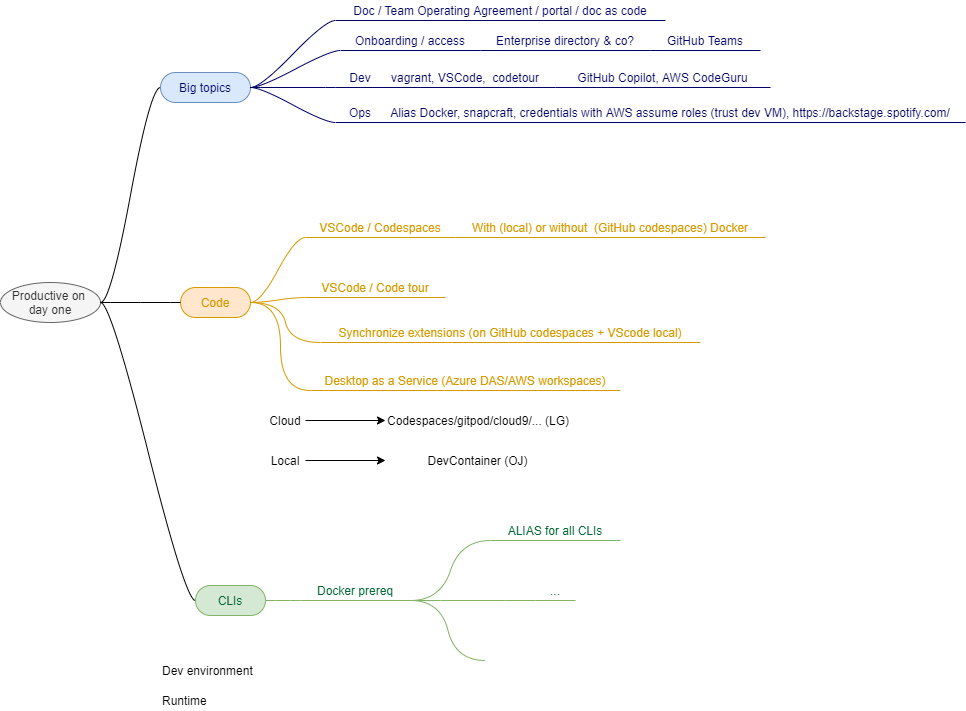

The diagram above was exported from draw.io. Its source (the exported page's mxGraphModel, read from the mxfile embedded in the PNG):
<mxGraphModel dx="1074" dy="1646" grid="1" gridSize="10" guides="1" tooltips="1" connect="1" arrows="1" fold="1" page="1" pageScale="1" pageWidth="850" pageHeight="1100" math="0" shadow="0">
  <root>
    <mxCell id="0" />
    <mxCell id="1" parent="0" />
    <mxCell id="6b2df6da06c5d395-1" value="Productive on &lt;br&gt;day one" style="ellipse;whiteSpace=wrap;html=1;align=center;container=1;recursiveResize=0;treeFolding=1;fillColor=#f5f5f5;strokeColor=#666666;fontColor=#333333;" parent="1" vertex="1">
      <mxGeometry x="20" y="262" width="100" height="40" as="geometry" />
    </mxCell>
    <mxCell id="6b2df6da06c5d395-4" value="Big topics" style="whiteSpace=wrap;html=1;rounded=1;arcSize=50;align=center;verticalAlign=middle;container=1;recursiveResize=0;strokeWidth=1;autosize=1;spacing=4;treeFolding=1;fillColor=#dae8fc;strokeColor=#6c8ebf;fontColor=#000066;" parent="1" vertex="1">
      <mxGeometry x="180" y="52" width="90" height="30" as="geometry" />
    </mxCell>
    <mxCell id="6b2df6da06c5d395-5" value="" style="edgeStyle=entityRelationEdgeStyle;startArrow=none;endArrow=none;segment=10;curved=1;entryX=0;entryY=0.5;entryDx=0;entryDy=0;" parent="1" source="6b2df6da06c5d395-1" target="6b2df6da06c5d395-4" edge="1">
      <mxGeometry relative="1" as="geometry">
        <mxPoint x="40.5" y="149.5" as="sourcePoint" />
      </mxGeometry>
    </mxCell>
    <mxCell id="6b2df6da06c5d395-6" value="Onboarding / access" style="whiteSpace=wrap;html=1;shape=partialRectangle;top=0;left=0;bottom=1;right=0;points=[[0,1],[1,1]];strokeColor=#000066;fillColor=none;align=center;verticalAlign=bottom;routingCenterY=0.5;snapToPoint=1;container=1;recursiveResize=0;autosize=1;treeFolding=1;fontColor=#000066;direction=east;portConstraint=none;portConstraintRotation=0;" parent="1" vertex="1">
      <mxGeometry x="360" y="10" width="140" height="20" as="geometry" />
    </mxCell>
    <mxCell id="6b2df6da06c5d395-7" value="" style="edgeStyle=entityRelationEdgeStyle;startArrow=none;endArrow=none;segment=10;curved=1;strokeColor=#000066;fontColor=#000066;anchorPointDirection=1;sourcePortConstraint=east;" parent="1" source="6b2df6da06c5d395-4" target="6b2df6da06c5d395-6" edge="1">
      <mxGeometry relative="1" as="geometry">
        <mxPoint x="-295" y="-139" as="sourcePoint" />
      </mxGeometry>
    </mxCell>
    <mxCell id="6b2df6da06c5d395-14" value="Dev" style="whiteSpace=wrap;html=1;shape=partialRectangle;top=0;left=0;bottom=1;right=0;points=[[0,1],[1,1]];strokeColor=#000066;fillColor=none;align=center;verticalAlign=bottom;routingCenterY=0.5;snapToPoint=1;container=1;recursiveResize=0;autosize=1;treeFolding=1;fontColor=#000066;" parent="1" vertex="1">
      <mxGeometry x="355" y="47" width="50" height="20" as="geometry" />
    </mxCell>
    <mxCell id="6b2df6da06c5d395-15" value="" style="edgeStyle=entityRelationEdgeStyle;startArrow=none;endArrow=none;segment=10;curved=1;strokeColor=#000066;fontColor=#000066;" parent="1" source="6b2df6da06c5d395-4" target="6b2df6da06c5d395-14" edge="1">
      <mxGeometry relative="1" as="geometry">
        <mxPoint x="-265" y="-99" as="sourcePoint" />
      </mxGeometry>
    </mxCell>
    <mxCell id="6b2df6da06c5d395-16" value="Ops" style="whiteSpace=wrap;html=1;shape=partialRectangle;top=0;left=0;bottom=1;right=0;points=[[0,1],[1,1]];strokeColor=#000066;fillColor=none;align=center;verticalAlign=bottom;routingCenterY=0.5;snapToPoint=1;container=1;recursiveResize=0;autosize=1;treeFolding=1;fontColor=#000066;" parent="1" vertex="1">
      <mxGeometry x="355" y="82" width="50" height="20" as="geometry" />
    </mxCell>
    <mxCell id="6b2df6da06c5d395-17" value="" style="edgeStyle=entityRelationEdgeStyle;startArrow=none;endArrow=none;segment=10;curved=1;strokeColor=#000066;fontColor=#000066;" parent="1" source="6b2df6da06c5d395-4" target="6b2df6da06c5d395-16" edge="1">
      <mxGeometry relative="1" as="geometry">
        <mxPoint x="-585" y="21" as="sourcePoint" />
      </mxGeometry>
    </mxCell>
    <mxCell id="6b2df6da06c5d395-18" value="Doc / Team Operating Agreement / portal / doc as code" style="whiteSpace=wrap;html=1;shape=partialRectangle;top=0;left=0;bottom=1;right=0;points=[[0,1],[1,1]];strokeColor=#000066;fillColor=none;align=center;verticalAlign=bottom;routingCenterY=0.5;snapToPoint=1;container=1;recursiveResize=0;autosize=1;treeFolding=1;fontColor=#000066;" parent="1" vertex="1">
      <mxGeometry x="355" y="-20" width="330" height="20" as="geometry" />
    </mxCell>
    <mxCell id="6b2df6da06c5d395-19" value="" style="edgeStyle=entityRelationEdgeStyle;startArrow=none;endArrow=none;segment=10;curved=1;strokeColor=#000066;fontColor=#000066;" parent="1" source="6b2df6da06c5d395-4" target="6b2df6da06c5d395-18" edge="1">
      <mxGeometry relative="1" as="geometry">
        <mxPoint x="-315" y="-9" as="sourcePoint" />
      </mxGeometry>
    </mxCell>
    <mxCell id="18" style="edgeStyle=entityRelationEdgeStyle;curved=1;orthogonalLoop=1;jettySize=auto;html=1;endArrow=none;strokeColor=#D79B00;fontColor=#D79B00;entryX=0;entryY=1;entryDx=0;entryDy=0;" parent="1" source="6b2df6da06c5d395-22" target="39" edge="1">
      <mxGeometry relative="1" as="geometry">
        <mxPoint x="140" y="265" as="sourcePoint" />
        <mxPoint x="355" y="322" as="targetPoint" />
      </mxGeometry>
    </mxCell>
    <mxCell id="6b2df6da06c5d395-22" value="Code" style="whiteSpace=wrap;html=1;rounded=1;arcSize=50;align=center;verticalAlign=middle;container=1;recursiveResize=0;strokeWidth=1;autosize=1;spacing=4;treeFolding=1;fillColor=#ffe6cc;strokeColor=#D79B00;fontColor=#D79B00;" parent="1" vertex="1">
      <mxGeometry x="200" y="267" width="70" height="30" as="geometry" />
    </mxCell>
    <mxCell id="6b2df6da06c5d395-23" value="" style="edgeStyle=entityRelationEdgeStyle;startArrow=none;endArrow=none;segment=10;curved=1;" parent="1" source="6b2df6da06c5d395-1" target="6b2df6da06c5d395-22" edge="1">
      <mxGeometry relative="1" as="geometry">
        <mxPoint x="-129.5" y="269.5" as="sourcePoint" />
      </mxGeometry>
    </mxCell>
    <mxCell id="6b2df6da06c5d395-24" value="VSCode / Codespaces" style="whiteSpace=wrap;html=1;shape=partialRectangle;top=0;left=0;bottom=1;right=0;points=[[0,1],[1,1]];strokeColor=#D79B00;fillColor=none;align=center;verticalAlign=bottom;routingCenterY=0.5;snapToPoint=1;container=1;recursiveResize=0;autosize=1;treeFolding=1;fontColor=#D79B00;" parent="1" vertex="1">
      <mxGeometry x="325" y="197" width="150" height="20" as="geometry" />
    </mxCell>
    <mxCell id="6b2df6da06c5d395-25" value="" style="edgeStyle=entityRelationEdgeStyle;startArrow=none;endArrow=none;segment=10;curved=1;strokeColor=#D79B00;fontColor=#D79B00;" parent="1" source="6b2df6da06c5d395-22" target="6b2df6da06c5d395-24" edge="1">
      <mxGeometry relative="1" as="geometry">
        <mxPoint x="-374.5" y="119.5" as="sourcePoint" />
      </mxGeometry>
    </mxCell>
    <mxCell id="6b2df6da06c5d395-26" value="VSCode / Code tour" style="whiteSpace=wrap;html=1;shape=partialRectangle;top=0;left=0;bottom=1;right=0;points=[[0,1],[1,1]];strokeColor=#D79B00;fillColor=none;align=center;verticalAlign=bottom;routingCenterY=0.5;snapToPoint=1;container=1;recursiveResize=0;autosize=1;treeFolding=1;fontColor=#D79B00;" parent="1" vertex="1">
      <mxGeometry x="325" y="257" width="140" height="20" as="geometry" />
    </mxCell>
    <mxCell id="6b2df6da06c5d395-27" value="" style="edgeStyle=entityRelationEdgeStyle;startArrow=none;endArrow=none;segment=10;curved=1;strokeColor=#D79B00;fontColor=#D79B00;" parent="1" source="6b2df6da06c5d395-22" target="6b2df6da06c5d395-26" edge="1">
      <mxGeometry relative="1" as="geometry">
        <mxPoint x="-374.5" y="159.5" as="sourcePoint" />
      </mxGeometry>
    </mxCell>
    <mxCell id="6b2df6da06c5d395-2" value="CLIs" style="whiteSpace=wrap;html=1;rounded=1;arcSize=50;align=center;verticalAlign=middle;container=1;recursiveResize=0;strokeWidth=1;autosize=1;spacing=4;treeFolding=1;fillColor=#d5e8d4;strokeColor=#82b366;fontColor=#006633;" parent="1" vertex="1">
      <mxGeometry x="215" y="565" width="70" height="30" as="geometry" />
    </mxCell>
    <mxCell id="6b2df6da06c5d395-3" value="" style="edgeStyle=entityRelationEdgeStyle;startArrow=none;endArrow=none;segment=10;curved=1;strokeColor=#000000;fontColor=#006633;entryX=0;entryY=0.5;entryDx=0;entryDy=0;" parent="1" source="6b2df6da06c5d395-1" target="6b2df6da06c5d395-2" edge="1">
      <mxGeometry relative="1" as="geometry">
        <mxPoint x="130.5" y="51.5" as="sourcePoint" />
      </mxGeometry>
    </mxCell>
    <mxCell id="22" value="" style="edgeStyle=entityRelationEdgeStyle;curved=1;orthogonalLoop=1;jettySize=auto;html=1;endArrow=none;strokeColor=#82b366;fontColor=#006633;fillColor=#d5e8d4;" parent="1" source="6b2df6da06c5d395-10" target="21" edge="1">
      <mxGeometry relative="1" as="geometry" />
    </mxCell>
    <mxCell id="31" style="edgeStyle=entityRelationEdgeStyle;curved=1;orthogonalLoop=1;jettySize=auto;html=1;exitX=1;exitY=1;exitDx=0;exitDy=0;endArrow=none;strokeColor=#82b366;fontColor=#006633;fillColor=#d5e8d4;" parent="1" source="6b2df6da06c5d395-10" target="30" edge="1">
      <mxGeometry relative="1" as="geometry" />
    </mxCell>
    <mxCell id="6b2df6da06c5d395-10" value="Docker prereq" style="whiteSpace=wrap;html=1;shape=partialRectangle;top=0;left=0;bottom=1;right=0;points=[[0,1],[1,1]];strokeColor=#82b366;fillColor=none;align=center;verticalAlign=bottom;routingCenterY=0.5;snapToPoint=1;container=1;recursiveResize=0;autosize=1;treeFolding=1;fontColor=#006633;direction=east;portConstraint=none;" parent="1" vertex="1">
      <mxGeometry x="320" y="560" width="110" height="20" as="geometry" />
    </mxCell>
    <mxCell id="6b2df6da06c5d395-11" value="" style="edgeStyle=entityRelationEdgeStyle;startArrow=none;endArrow=none;segment=10;curved=1;strokeColor=#82b366;fontColor=#006633;fillColor=#d5e8d4;" parent="1" source="6b2df6da06c5d395-2" target="6b2df6da06c5d395-10" edge="1">
      <mxGeometry relative="1" as="geometry">
        <mxPoint x="-960" y="399" as="sourcePoint" />
      </mxGeometry>
    </mxCell>
    <mxCell id="21" value="ALIAS for all CLIs" style="whiteSpace=wrap;html=1;shape=partialRectangle;top=0;left=0;bottom=1;right=0;points=[[0,1],[1,1]];strokeColor=#82b366;fillColor=none;align=center;verticalAlign=bottom;routingCenterY=0.5;snapToPoint=1;container=1;recursiveResize=0;autosize=1;treeFolding=1;fontColor=#006633;direction=east;portConstraint=none;" parent="1" vertex="1">
      <mxGeometry x="510" y="500" width="130" height="20" as="geometry" />
    </mxCell>
    <mxCell id="30" value="..." style="whiteSpace=wrap;html=1;shape=partialRectangle;top=0;left=0;bottom=1;right=0;points=[[0,1],[1,1]];strokeColor=#82b366;fillColor=none;align=center;verticalAlign=bottom;routingCenterY=0.5;snapToPoint=1;container=1;recursiveResize=0;autosize=1;treeFolding=1;fontColor=#006633;direction=east;portConstraint=none;" parent="1" vertex="1">
      <mxGeometry x="555" y="560" width="40" height="20" as="geometry" />
    </mxCell>
    <mxCell id="36" style="edgeStyle=entityRelationEdgeStyle;curved=1;orthogonalLoop=1;jettySize=auto;html=1;exitX=1;exitY=1;exitDx=0;exitDy=0;endArrow=none;strokeColor=#82b366;fontColor=#006633;fillColor=#d5e8d4;entryX=0;entryY=1;entryDx=0;entryDy=0;" parent="1" source="6b2df6da06c5d395-10" edge="1">
      <mxGeometry relative="1" as="geometry">
        <mxPoint x="440" y="625" as="sourcePoint" />
        <mxPoint x="505" y="640" as="targetPoint" />
      </mxGeometry>
    </mxCell>
    <mxCell id="39" value="Synchronize extensions (on GitHub codespaces + VScode local)" style="whiteSpace=wrap;html=1;shape=partialRectangle;top=0;left=0;bottom=1;right=0;points=[[0,1],[1,1]];strokeColor=#D79B00;fillColor=none;align=center;verticalAlign=bottom;routingCenterY=0.5;snapToPoint=1;container=1;recursiveResize=0;autosize=1;treeFolding=1;fontColor=#D79B00;" parent="1" vertex="1">
      <mxGeometry x="340" y="302" width="380" height="20" as="geometry" />
    </mxCell>
    <mxCell id="40" value="With (local) or without&amp;nbsp; (GitHub codespaces) Docker" style="whiteSpace=wrap;html=1;shape=partialRectangle;top=0;left=0;bottom=1;right=0;points=[[0,1],[1,1]];strokeColor=#D79B00;fillColor=none;align=center;verticalAlign=bottom;routingCenterY=0.5;snapToPoint=1;container=1;recursiveResize=0;autosize=1;treeFolding=1;fontColor=#D79B00;" parent="1" vertex="1">
      <mxGeometry x="475" y="197" width="310" height="20" as="geometry" />
    </mxCell>
    <mxCell id="41" value="Enterprise directory &amp;amp; co?" style="whiteSpace=wrap;html=1;shape=partialRectangle;top=0;left=0;bottom=1;right=0;points=[[0,1],[1,1]];strokeColor=#000066;fillColor=none;align=center;verticalAlign=bottom;routingCenterY=0.5;snapToPoint=1;container=1;recursiveResize=0;autosize=1;treeFolding=1;fontColor=#000066;direction=east;portConstraint=none;portConstraintRotation=0;" parent="1" vertex="1">
      <mxGeometry x="500" y="10" width="170" height="20" as="geometry" />
    </mxCell>
    <mxCell id="43" value="GitHub Teams" style="whiteSpace=wrap;html=1;shape=partialRectangle;top=0;left=0;bottom=1;right=0;points=[[0,1],[1,1]];strokeColor=#000066;fillColor=none;align=center;verticalAlign=bottom;routingCenterY=0.5;snapToPoint=1;container=1;recursiveResize=0;autosize=1;treeFolding=1;fontColor=#000066;direction=east;portConstraint=none;portConstraintRotation=0;" parent="1" vertex="1">
      <mxGeometry x="670" y="10" width="110" height="20" as="geometry" />
    </mxCell>
    <mxCell id="44" value="Alias Docker, snapcraft, credentials with AWS assume roles (trust dev VM),&amp;nbsp;https://backstage.spotify.com/" style="whiteSpace=wrap;html=1;shape=partialRectangle;top=0;left=0;bottom=1;right=0;points=[[0,1],[1,1]];strokeColor=#000066;fillColor=none;align=center;verticalAlign=bottom;routingCenterY=0.5;snapToPoint=1;container=1;recursiveResize=0;autosize=1;treeFolding=1;fontColor=#000066;" parent="1" vertex="1">
      <mxGeometry x="395" y="82" width="590" height="20" as="geometry" />
    </mxCell>
    <mxCell id="45" value="vagrant, VSCode,&amp;nbsp; codetour" style="whiteSpace=wrap;html=1;shape=partialRectangle;top=0;left=0;bottom=1;right=0;points=[[0,1],[1,1]];strokeColor=#000066;fillColor=none;align=center;verticalAlign=bottom;routingCenterY=0.5;snapToPoint=1;container=1;recursiveResize=0;autosize=1;treeFolding=1;fontColor=#000066;" parent="1" vertex="1">
      <mxGeometry x="395" y="47" width="180" height="20" as="geometry" />
    </mxCell>
    <mxCell id="46" value="Desktop as a Service (Azure DAS/AWS workspaces)" style="whiteSpace=wrap;html=1;shape=partialRectangle;top=0;left=0;bottom=1;right=0;points=[[0,1],[1,1]];strokeColor=#D79B00;fillColor=none;align=center;verticalAlign=bottom;routingCenterY=0.5;snapToPoint=1;container=1;recursiveResize=0;autosize=1;treeFolding=1;fontColor=#D79B00;" parent="1" vertex="1">
      <mxGeometry x="330" y="350" width="310" height="20" as="geometry" />
    </mxCell>
    <mxCell id="47" style="edgeStyle=entityRelationEdgeStyle;curved=1;orthogonalLoop=1;jettySize=auto;html=1;endArrow=none;strokeColor=#D79B00;fontColor=#D79B00;entryX=0;entryY=1;entryDx=0;entryDy=0;exitX=1;exitY=0.5;exitDx=0;exitDy=0;" parent="1" source="6b2df6da06c5d395-22" target="46" edge="1">
      <mxGeometry relative="1" as="geometry">
        <mxPoint x="270" y="285" as="sourcePoint" />
        <mxPoint x="365" y="332" as="targetPoint" />
      </mxGeometry>
    </mxCell>
    <mxCell id="56" style="edgeStyle=orthogonalEdgeStyle;rounded=0;orthogonalLoop=1;jettySize=auto;html=1;" parent="1" source="48" target="55" edge="1">
      <mxGeometry relative="1" as="geometry" />
    </mxCell>
    <mxCell id="48" value="Cloud" style="text;html=1;strokeColor=none;fillColor=none;align=center;verticalAlign=middle;whiteSpace=wrap;rounded=0;" parent="1" vertex="1">
      <mxGeometry x="285" y="390" width="40" height="20" as="geometry" />
    </mxCell>
    <mxCell id="51" value="" style="edgeStyle=orthogonalEdgeStyle;rounded=0;orthogonalLoop=1;jettySize=auto;html=1;entryX=0;entryY=0.5;entryDx=0;entryDy=0;" parent="1" source="49" target="50" edge="1">
      <mxGeometry relative="1" as="geometry" />
    </mxCell>
    <mxCell id="49" value="Local" style="text;html=1;strokeColor=none;fillColor=none;align=center;verticalAlign=middle;whiteSpace=wrap;rounded=0;" parent="1" vertex="1">
      <mxGeometry x="285" y="430" width="40" height="20" as="geometry" />
    </mxCell>
    <mxCell id="50" value="DevContainer (OJ)" style="text;html=1;strokeColor=none;fillColor=none;align=center;verticalAlign=middle;whiteSpace=wrap;rounded=0;" parent="1" vertex="1">
      <mxGeometry x="405" y="430" width="185" height="20" as="geometry" />
    </mxCell>
    <mxCell id="52" value="Dev environment" style="text;html=1;strokeColor=none;fillColor=none;align=left;verticalAlign=middle;whiteSpace=wrap;rounded=0;" parent="1" vertex="1">
      <mxGeometry x="180" y="640" width="110" height="20" as="geometry" />
    </mxCell>
    <mxCell id="53" value="Runtime" style="text;html=1;strokeColor=none;fillColor=none;align=left;verticalAlign=middle;whiteSpace=wrap;rounded=0;" parent="1" vertex="1">
      <mxGeometry x="180" y="670" width="110" height="20" as="geometry" />
    </mxCell>
    <mxCell id="55" value="Codespaces/gitpod/cloud9/... (LG)" style="text;html=1;strokeColor=none;fillColor=none;align=left;verticalAlign=middle;whiteSpace=wrap;rounded=0;" parent="1" vertex="1">
      <mxGeometry x="405" y="390" width="205" height="20" as="geometry" />
    </mxCell>
    <mxCell id="57" value="GitHub Copilot, AWS CodeGuru" style="whiteSpace=wrap;html=1;shape=partialRectangle;top=0;left=0;bottom=1;right=0;points=[[0,1],[1,1]];strokeColor=#000066;fillColor=none;align=center;verticalAlign=bottom;routingCenterY=0.5;snapToPoint=1;container=1;recursiveResize=0;autosize=1;treeFolding=1;fontColor=#000066;" vertex="1" parent="1">
      <mxGeometry x="575" y="47" width="215" height="20" as="geometry" />
    </mxCell>
  </root>
</mxGraphModel>